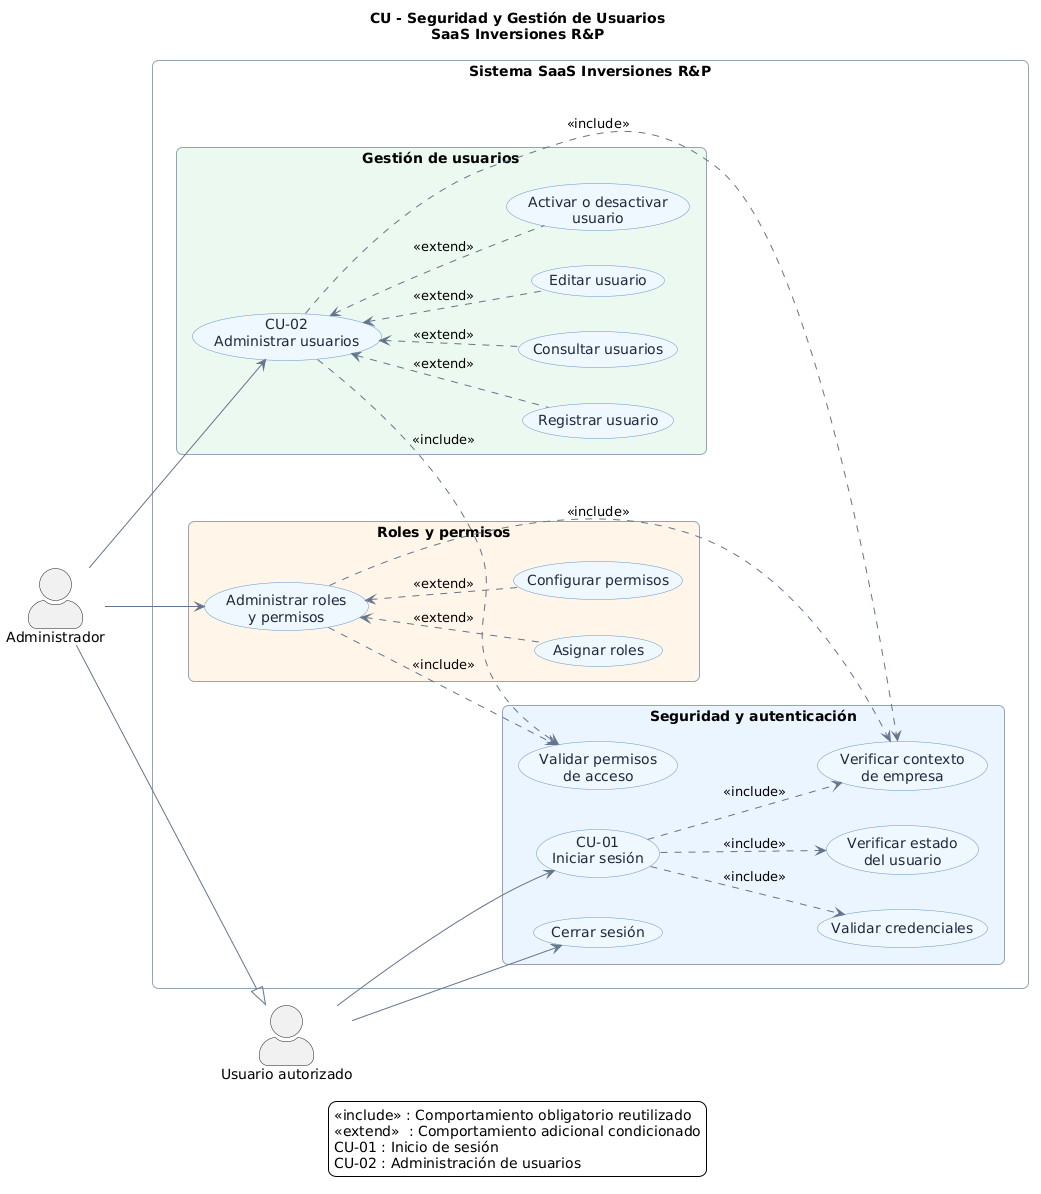

The diagram above was rendered by PlantUML. Its source (embedded in the PNG):
@startuml
title CU - Seguridad y Gestión de Usuarios\nSaaS Inversiones R&P

left to right direction
skinparam backgroundColor #FFFFFF
skinparam shadowing false
skinparam packageStyle rectangle
skinparam actorStyle awesome
skinparam ArrowColor #64748B
skinparam usecase {
  BackgroundColor #EFF6FF
  BorderColor #6495C4
  FontColor #1E293B
}
skinparam rectangle {
  BorderColor #94A3B8
  RoundCorner 12
}

actor "Administrador" as Admin
actor "Usuario autorizado" as Usuario

rectangle "Sistema SaaS Inversiones R&P" {

  package "Seguridad y autenticación" #EAF4FF {
    usecase "CU-01\nIniciar sesión" as UC01
    usecase "Cerrar sesión" as UC02
    usecase "Validar credenciales" as UC03
    usecase "Verificar estado\ndel usuario" as UC04
    usecase "Validar permisos\nde acceso" as UC05
    usecase "Verificar contexto\nde empresa" as UC06
  }

  package "Gestión de usuarios" #EAF8F0 {
    usecase "CU-02\nAdministrar usuarios" as UC07
    usecase "Registrar usuario" as UC08
    usecase "Consultar usuarios" as UC09
    usecase "Editar usuario" as UC10
    usecase "Activar o desactivar\nusuario" as UC11
  }

  package "Roles y permisos" #FFF5E8 {
    usecase "Administrar roles\ny permisos" as UC12
    usecase "Asignar roles" as UC13
    usecase "Configurar permisos" as UC14
  }
}

Admin --|> Usuario

Usuario --> UC01
Usuario --> UC02

Admin --> UC07
Admin --> UC12

UC01 ..> UC03 : <<include>>
UC01 ..> UC04 : <<include>>
UC01 ..> UC06 : <<include>>

UC07 <.. UC08 : <<extend>>
UC07 <.. UC09 : <<extend>>
UC07 <.. UC10 : <<extend>>
UC07 <.. UC11 : <<extend>>

UC12 <.. UC13 : <<extend>>
UC12 <.. UC14 : <<extend>>

UC07 ..> UC05 : <<include>>
UC12 ..> UC05 : <<include>>
UC07 ..> UC06 : <<include>>
UC12 ..> UC06 : <<include>>

legend bottom
  <<include>> : Comportamiento obligatorio reutilizado
  <<extend>>  : Comportamiento adicional condicionado
  CU-01 : Inicio de sesión
  CU-02 : Administración de usuarios
endlegend
@enduml